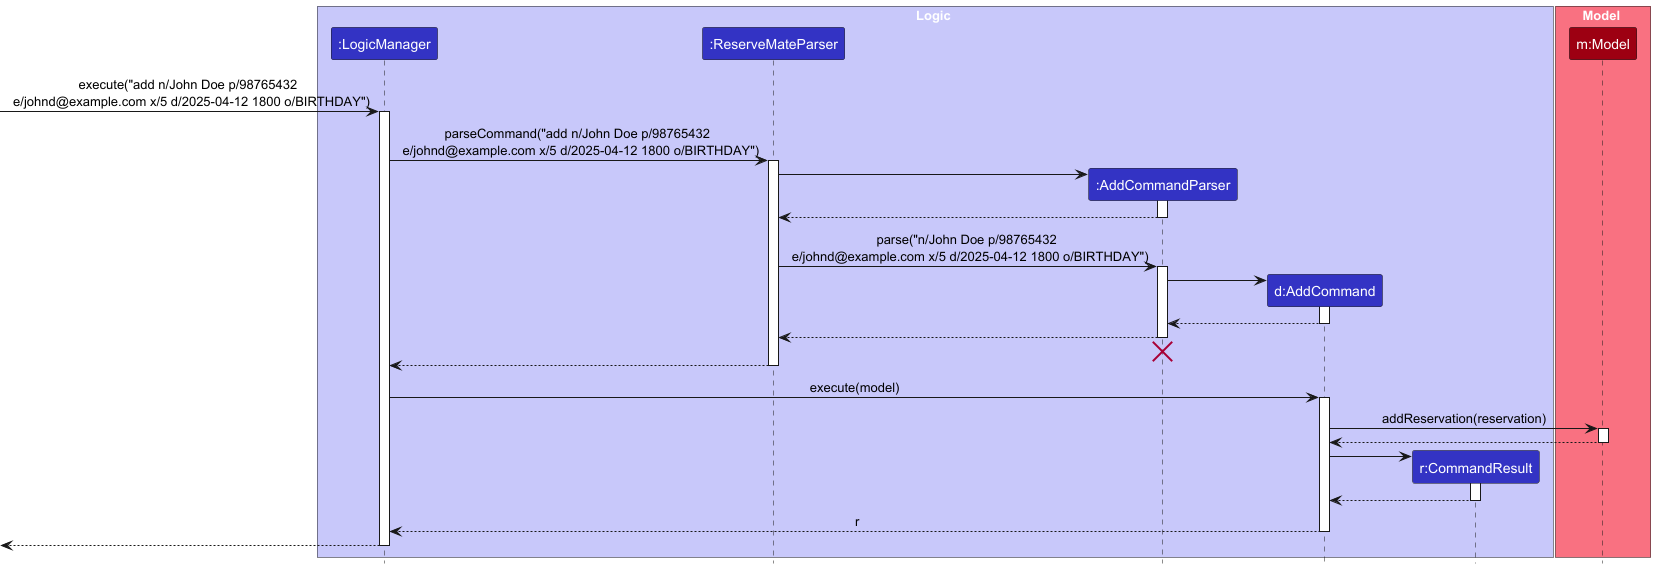

The diagram above was rendered by PlantUML. Its source (embedded in the PNG):
@startuml
!include style.puml
skinparam ArrowFontStyle plain

box Logic LOGIC_COLOR_T1
participant ":LogicManager" as LogicManager LOGIC_COLOR
participant ":ReserveMateParser" as ReserveMateParser LOGIC_COLOR
participant ":AddCommandParser" as AddCommandParser LOGIC_COLOR
participant "d:AddCommand" as AddCommand LOGIC_COLOR
participant "r:CommandResult" as CommandResult LOGIC_COLOR
end box

box Model MODEL_COLOR_T1
participant "m:Model" as Model MODEL_COLOR
end box

[-> LogicManager : execute("add n/John Doe p/98765432 \n e/johnd@example.com x/5 d/2025-04-12 1800 o/BIRTHDAY")
activate LogicManager

LogicManager -> ReserveMateParser : parseCommand("add n/John Doe p/98765432 \n e/johnd@example.com x/5 d/2025-04-12 1800 o/BIRTHDAY")
activate ReserveMateParser

create AddCommandParser
ReserveMateParser -> AddCommandParser
activate AddCommandParser

AddCommandParser --> ReserveMateParser
deactivate AddCommandParser

ReserveMateParser -> AddCommandParser : parse("n/John Doe p/98765432 \n e/johnd@example.com x/5 d/2025-04-12 1800 o/BIRTHDAY")
activate AddCommandParser

create AddCommand
AddCommandParser -> AddCommand
activate AddCommand

AddCommand --> AddCommandParser :
deactivate AddCommand

AddCommandParser --> ReserveMateParser :
deactivate AddCommandParser
'Hidden arrow to position the destroy marker below the end of the activation bar.
AddCommandParser -[hidden]-> ReserveMateParser
destroy AddCommandParser

ReserveMateParser --> LogicManager :
deactivate ReserveMateParser

LogicManager -> AddCommand : execute(model)
activate AddCommand

AddCommand -> Model : addReservation(reservation)
activate Model

Model --> AddCommand
deactivate Model

create CommandResult
AddCommand -> CommandResult
activate CommandResult

CommandResult --> AddCommand
deactivate CommandResult

AddCommand --> LogicManager : r
deactivate AddCommand

[<--LogicManager
deactivate LogicManager
@enduml